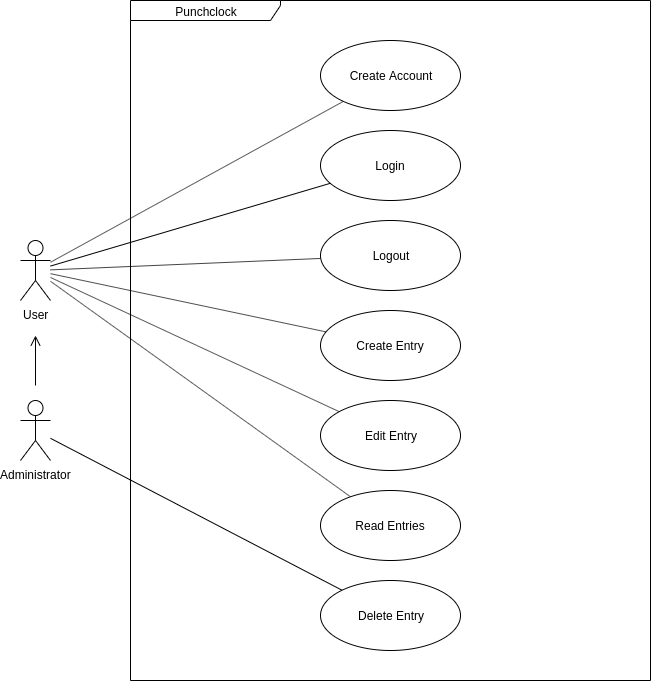

The diagram above was exported from draw.io. Its source (the exported page's mxGraphModel, read from the mxfile embedded in the PNG):
<mxGraphModel dx="1408" dy="706" grid="1" gridSize="10" guides="1" tooltips="1" connect="1" arrows="1" fold="1" page="1" pageScale="1" pageWidth="850" pageHeight="1100" math="0" shadow="0">
  <root>
    <mxCell id="0" />
    <mxCell id="1" parent="0" />
    <mxCell id="QioNDzuXVUPJ_nyydM3Z-2" value="Punchclock" style="shape=umlFrame;whiteSpace=wrap;html=1;width=150;height=20;" parent="1" vertex="1">
      <mxGeometry x="170" y="190" width="520" height="680" as="geometry" />
    </mxCell>
    <mxCell id="QioNDzuXVUPJ_nyydM3Z-17" style="rounded=0;orthogonalLoop=1;jettySize=auto;html=1;endArrow=none;endFill=0;" parent="1" source="QioNDzuXVUPJ_nyydM3Z-4" target="QioNDzuXVUPJ_nyydM3Z-9" edge="1">
      <mxGeometry relative="1" as="geometry" />
    </mxCell>
    <mxCell id="QioNDzuXVUPJ_nyydM3Z-19" style="edgeStyle=none;rounded=0;orthogonalLoop=1;jettySize=auto;html=1;endArrow=none;endFill=0;" parent="1" source="QioNDzuXVUPJ_nyydM3Z-4" target="QioNDzuXVUPJ_nyydM3Z-10" edge="1">
      <mxGeometry relative="1" as="geometry" />
    </mxCell>
    <mxCell id="QioNDzuXVUPJ_nyydM3Z-20" style="edgeStyle=none;rounded=0;orthogonalLoop=1;jettySize=auto;html=1;endArrow=none;endFill=0;" parent="1" source="QioNDzuXVUPJ_nyydM3Z-4" target="QioNDzuXVUPJ_nyydM3Z-16" edge="1">
      <mxGeometry relative="1" as="geometry" />
    </mxCell>
    <mxCell id="QioNDzuXVUPJ_nyydM3Z-21" style="edgeStyle=none;rounded=0;orthogonalLoop=1;jettySize=auto;html=1;endArrow=none;endFill=0;" parent="1" source="QioNDzuXVUPJ_nyydM3Z-4" target="QioNDzuXVUPJ_nyydM3Z-11" edge="1">
      <mxGeometry relative="1" as="geometry" />
    </mxCell>
    <mxCell id="QioNDzuXVUPJ_nyydM3Z-22" style="edgeStyle=none;rounded=0;orthogonalLoop=1;jettySize=auto;html=1;endArrow=none;endFill=0;" parent="1" source="QioNDzuXVUPJ_nyydM3Z-4" target="QioNDzuXVUPJ_nyydM3Z-12" edge="1">
      <mxGeometry relative="1" as="geometry" />
    </mxCell>
    <mxCell id="TBQ4onrBqTgikwLk2ofZ-6" style="edgeStyle=none;rounded=1;orthogonalLoop=1;jettySize=auto;html=1;endArrow=none;endFill=0;endSize=8;strokeColor=#000000;" edge="1" parent="1" source="QioNDzuXVUPJ_nyydM3Z-4" target="TBQ4onrBqTgikwLk2ofZ-4">
      <mxGeometry relative="1" as="geometry" />
    </mxCell>
    <mxCell id="QioNDzuXVUPJ_nyydM3Z-4" value="User" style="shape=umlActor;verticalLabelPosition=bottom;labelBackgroundColor=#ffffff;verticalAlign=top;html=1;" parent="1" vertex="1">
      <mxGeometry x="60" y="430" width="30" height="60" as="geometry" />
    </mxCell>
    <mxCell id="QioNDzuXVUPJ_nyydM3Z-9" value="Create Account" style="ellipse;whiteSpace=wrap;html=1;" parent="1" vertex="1">
      <mxGeometry x="360" y="230" width="140" height="70" as="geometry" />
    </mxCell>
    <mxCell id="QioNDzuXVUPJ_nyydM3Z-10" value="Login" style="ellipse;whiteSpace=wrap;html=1;" parent="1" vertex="1">
      <mxGeometry x="360" y="320" width="140" height="70" as="geometry" />
    </mxCell>
    <mxCell id="QioNDzuXVUPJ_nyydM3Z-11" value="Create Entry" style="ellipse;whiteSpace=wrap;html=1;" parent="1" vertex="1">
      <mxGeometry x="360" y="500" width="140" height="70" as="geometry" />
    </mxCell>
    <mxCell id="QioNDzuXVUPJ_nyydM3Z-12" value="Edit Entry" style="ellipse;whiteSpace=wrap;html=1;" parent="1" vertex="1">
      <mxGeometry x="360" y="590" width="140" height="70" as="geometry" />
    </mxCell>
    <mxCell id="QioNDzuXVUPJ_nyydM3Z-16" value="Logout" style="ellipse;whiteSpace=wrap;html=1;" parent="1" vertex="1">
      <mxGeometry x="360" y="410" width="140" height="70" as="geometry" />
    </mxCell>
    <mxCell id="QioNDzuXVUPJ_nyydM3Z-28" value="Delete Entry" style="ellipse;whiteSpace=wrap;html=1;" parent="1" vertex="1">
      <mxGeometry x="360" y="770" width="140" height="70" as="geometry" />
    </mxCell>
    <mxCell id="TBQ4onrBqTgikwLk2ofZ-2" style="edgeStyle=orthogonalEdgeStyle;rounded=1;orthogonalLoop=1;jettySize=auto;html=1;endArrow=open;endFill=0;endSize=8;strokeColor=#000000;" edge="1" parent="1">
      <mxGeometry relative="1" as="geometry">
        <mxPoint x="75" y="575" as="sourcePoint" />
        <mxPoint x="75" y="525" as="targetPoint" />
      </mxGeometry>
    </mxCell>
    <mxCell id="TBQ4onrBqTgikwLk2ofZ-3" style="rounded=1;orthogonalLoop=1;jettySize=auto;html=1;endArrow=none;endFill=0;endSize=8;strokeColor=#000000;" edge="1" parent="1" source="QioNDzuXVUPJ_nyydM3Z-29" target="QioNDzuXVUPJ_nyydM3Z-28">
      <mxGeometry relative="1" as="geometry" />
    </mxCell>
    <mxCell id="QioNDzuXVUPJ_nyydM3Z-29" value="Administrator" style="shape=umlActor;verticalLabelPosition=bottom;labelBackgroundColor=#ffffff;verticalAlign=top;html=1;" parent="1" vertex="1">
      <mxGeometry x="60" y="590" width="30" height="60" as="geometry" />
    </mxCell>
    <mxCell id="TBQ4onrBqTgikwLk2ofZ-4" value="Read Entries" style="ellipse;whiteSpace=wrap;html=1;" vertex="1" parent="1">
      <mxGeometry x="360" y="680" width="140" height="70" as="geometry" />
    </mxCell>
  </root>
</mxGraphModel>